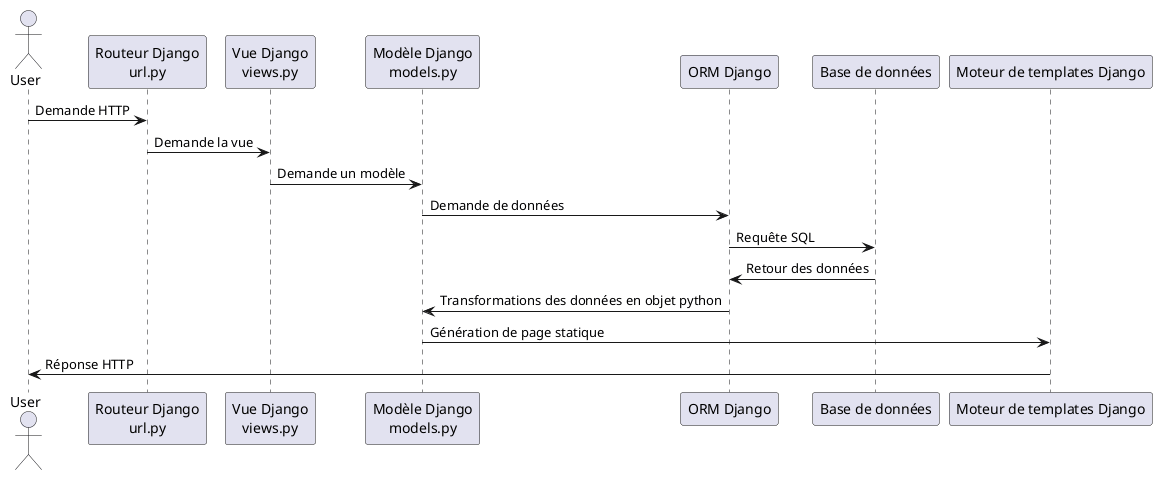

The diagram above was rendered by PlantUML. Its source (embedded in the PNG):
@startuml
actor User
participant "Routeur Django\nurl.py" as Routeur
participant "Vue Django\nviews.py" as View
participant "Modèle Django\nmodels.py" as Model
participant "ORM Django" as Orm
participant "Base de données" as Bd
participant "Moteur de templates Django" as Engine

User -> Routeur: Demande HTTP
Routeur -> View: Demande la vue
View -> Model: Demande un modèle
Model -> Orm: Demande de données
Orm -> Bd: Requête SQL
Bd -> Orm: Retour des données
Orm -> Model: Transformations des données en objet python
Model -> Engine: Génération de page statique
Engine -> User: Réponse HTTP

@enduml